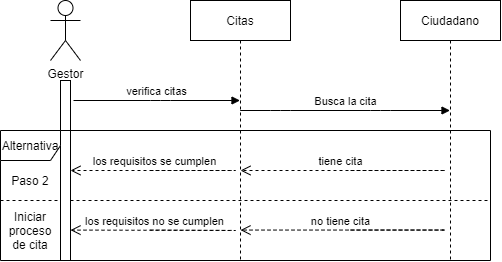

The diagram above was exported from draw.io. Its source (the exported page's mxGraphModel, read from the mxfile embedded in the PNG):
<mxGraphModel dx="722" dy="408" grid="1" gridSize="10" guides="1" tooltips="1" connect="1" arrows="1" fold="1" page="1" pageScale="1" pageWidth="827" pageHeight="1169" math="0" shadow="0">
  <root>
    <mxCell id="0" />
    <mxCell id="1" parent="0" />
    <mxCell id="hnlgx-UEVk78J1GXN1TL-1" value="Gestor" style="shape=umlActor;verticalLabelPosition=bottom;verticalAlign=top;html=1;" vertex="1" parent="1">
      <mxGeometry x="130" y="20" width="30" height="60" as="geometry" />
    </mxCell>
    <mxCell id="hnlgx-UEVk78J1GXN1TL-4" value="" style="html=1;points=[];perimeter=orthogonalPerimeter;" vertex="1" parent="1">
      <mxGeometry x="140" y="100" width="10" height="180" as="geometry" />
    </mxCell>
    <mxCell id="hnlgx-UEVk78J1GXN1TL-5" value="verifica citas" style="html=1;verticalAlign=bottom;endArrow=block;" edge="1" target="hnlgx-UEVk78J1GXN1TL-7" parent="1">
      <mxGeometry relative="1" as="geometry">
        <mxPoint x="153" y="120" as="sourcePoint" />
        <mxPoint x="310" y="129" as="targetPoint" />
        <Array as="points">
          <mxPoint x="240" y="120" />
        </Array>
      </mxGeometry>
    </mxCell>
    <mxCell id="hnlgx-UEVk78J1GXN1TL-7" value="Citas" style="shape=umlLifeline;perimeter=lifelinePerimeter;whiteSpace=wrap;html=1;container=1;collapsible=0;recursiveResize=0;outlineConnect=0;" vertex="1" parent="1">
      <mxGeometry x="270" y="20" width="100" height="260" as="geometry" />
    </mxCell>
    <mxCell id="hnlgx-UEVk78J1GXN1TL-8" value="Ciudadano" style="shape=umlLifeline;perimeter=lifelinePerimeter;whiteSpace=wrap;html=1;container=1;collapsible=0;recursiveResize=0;outlineConnect=0;" vertex="1" parent="1">
      <mxGeometry x="480" y="20" width="100" height="260" as="geometry" />
    </mxCell>
    <mxCell id="hnlgx-UEVk78J1GXN1TL-9" value="Busca la cita" style="html=1;verticalAlign=bottom;endArrow=block;" edge="1" parent="1" source="hnlgx-UEVk78J1GXN1TL-7" target="hnlgx-UEVk78J1GXN1TL-8">
      <mxGeometry relative="1" as="geometry">
        <mxPoint x="319.9999999999999" y="150.00000000000003" as="sourcePoint" />
        <mxPoint x="489" y="150.00000000000003" as="targetPoint" />
        <Array as="points">
          <mxPoint x="360" y="130" />
          <mxPoint x="460" y="130" />
        </Array>
      </mxGeometry>
    </mxCell>
    <mxCell id="hnlgx-UEVk78J1GXN1TL-10" value="Alternativa" style="shape=umlFrame;whiteSpace=wrap;html=1;" vertex="1" parent="1">
      <mxGeometry x="80" y="150" width="490" height="130" as="geometry" />
    </mxCell>
    <mxCell id="hnlgx-UEVk78J1GXN1TL-11" value="" style="endArrow=none;html=1;endSize=12;startArrow=none;startSize=14;startFill=0;edgeStyle=orthogonalEdgeStyle;align=left;verticalAlign=bottom;endFill=0;dashed=1;" edge="1" parent="1">
      <mxGeometry x="-1" y="3" relative="1" as="geometry">
        <mxPoint x="80" y="220" as="sourcePoint" />
        <mxPoint x="140" y="220" as="targetPoint" />
      </mxGeometry>
    </mxCell>
    <mxCell id="hnlgx-UEVk78J1GXN1TL-12" value="Paso 2" style="text;html=1;strokeColor=none;fillColor=none;align=center;verticalAlign=middle;whiteSpace=wrap;rounded=0;" vertex="1" parent="1">
      <mxGeometry x="90" y="190" width="40" height="20" as="geometry" />
    </mxCell>
    <mxCell id="hnlgx-UEVk78J1GXN1TL-13" value="Iniciar proceso de cita" style="text;html=1;strokeColor=none;fillColor=none;align=center;verticalAlign=middle;whiteSpace=wrap;rounded=0;" vertex="1" parent="1">
      <mxGeometry x="90" y="240" width="40" height="20" as="geometry" />
    </mxCell>
    <mxCell id="hnlgx-UEVk78J1GXN1TL-14" value="los requisitos se cumplen" style="html=1;verticalAlign=bottom;endArrow=open;dashed=1;endSize=8;" edge="1" parent="1">
      <mxGeometry x="0.3529" relative="1" as="geometry">
        <mxPoint x="230" y="190" as="sourcePoint" />
        <mxPoint x="150" y="190" as="targetPoint" />
        <Array as="points">
          <mxPoint x="320" y="190" />
        </Array>
        <mxPoint as="offset" />
      </mxGeometry>
    </mxCell>
    <mxCell id="hnlgx-UEVk78J1GXN1TL-15" value="los requisitos no se cumplen" style="html=1;verticalAlign=bottom;endArrow=open;dashed=1;endSize=8;" edge="1" parent="1">
      <mxGeometry x="0.3529" relative="1" as="geometry">
        <mxPoint x="230" y="249.57999999999998" as="sourcePoint" />
        <mxPoint x="150" y="249.57999999999998" as="targetPoint" />
        <Array as="points">
          <mxPoint x="320" y="250" />
        </Array>
        <mxPoint as="offset" />
      </mxGeometry>
    </mxCell>
    <mxCell id="hnlgx-UEVk78J1GXN1TL-16" value="" style="endArrow=none;html=1;endSize=12;startArrow=none;startSize=14;startFill=0;edgeStyle=orthogonalEdgeStyle;align=left;verticalAlign=bottom;endFill=0;dashed=1;" edge="1" parent="1">
      <mxGeometry x="-1" y="3" relative="1" as="geometry">
        <mxPoint x="150" y="220" as="sourcePoint" />
        <mxPoint x="570" y="220" as="targetPoint" />
      </mxGeometry>
    </mxCell>
    <mxCell id="hnlgx-UEVk78J1GXN1TL-17" value="tiene cita" style="html=1;verticalAlign=bottom;endArrow=open;dashed=1;endSize=8;" edge="1" parent="1">
      <mxGeometry x="0.3529" relative="1" as="geometry">
        <mxPoint x="429.9999999999999" y="190" as="sourcePoint" />
        <mxPoint x="320" y="190" as="targetPoint" />
        <Array as="points">
          <mxPoint x="530" y="190" />
        </Array>
        <mxPoint as="offset" />
      </mxGeometry>
    </mxCell>
    <mxCell id="hnlgx-UEVk78J1GXN1TL-18" value="no tiene cita" style="html=1;verticalAlign=bottom;endArrow=open;dashed=1;endSize=8;" edge="1" parent="1">
      <mxGeometry x="0.3529" relative="1" as="geometry">
        <mxPoint x="430" y="249.57999999999998" as="sourcePoint" />
        <mxPoint x="320" y="249.57999999999998" as="targetPoint" />
        <Array as="points">
          <mxPoint x="530" y="249.57999999999998" />
        </Array>
        <mxPoint as="offset" />
      </mxGeometry>
    </mxCell>
  </root>
</mxGraphModel>